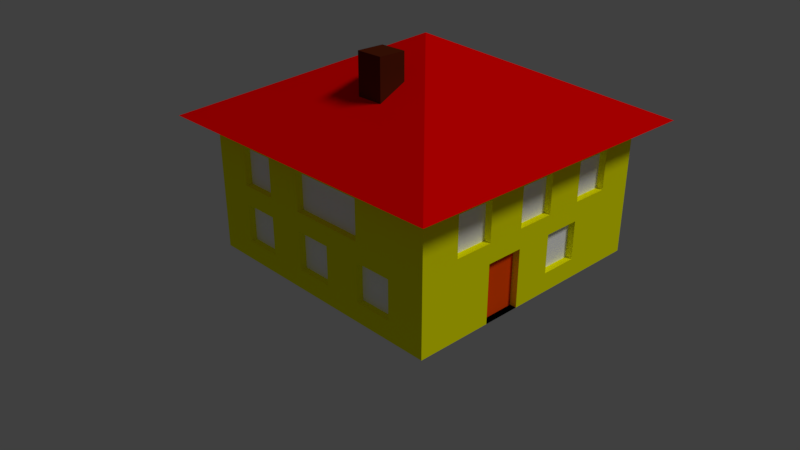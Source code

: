 # Source: House.blend  (saved by Blender 2.79.0; exported with 4.5.12 LTS)
import bpy
from mathutils import Matrix  # noqa: F401  (used for matrix-valued properties, if any)

bpy.ops.wm.read_factory_settings(use_empty=True)
scene = bpy.context.scene
scene.name = 'Scene'

# ---- collections
col_collection_1 = bpy.data.collections.new('Collection 1'); scene.collection.children.link(col_collection_1)

# ---- materials (node trees are filled in below, after node groups)
mat_grey = bpy.data.materials.new('grey')
mat_grey.alpha_threshold = 0.0
mat_grey.use_transparent_shadow = False
mat_grey.diffuse_color = (0.1, 0.0155, 0.00434, 1.0)
mat_grey.roughness = 0.5
mat_yellow = bpy.data.materials.new('yellow')
mat_yellow.alpha_threshold = 0.0
mat_yellow.use_transparent_shadow = False
mat_yellow.diffuse_color = (1.0, 1.0, 0.0, 1.0)
mat_yellow.roughness = 0.5
mat_yellow.line_color = (0.0, 0.0, 0.0, 1.0)
mat_brown = bpy.data.materials.new('brown')
mat_brown.alpha_threshold = 0.0
mat_brown.use_transparent_shadow = False
mat_brown.diffuse_color = (1.0, 0.07632, 0.001676, 1.0)
mat_brown.roughness = 0.5
mat_transparency = bpy.data.materials.new('transparency')
mat_transparency.alpha_threshold = 0.0
mat_transparency.use_transparent_shadow = False
mat_transparency.diffuse_color = (1.0, 1.0, 1.0, 1.0)
mat_transparency.roughness = 0.5
mat_light_brown = bpy.data.materials.new('light brown')
mat_light_brown.alpha_threshold = 0.0
mat_light_brown.use_transparent_shadow = False
mat_light_brown.diffuse_color = (0.8, 0.2294, 0.0107, 1.0)
mat_light_brown.roughness = 0.5
mat_red = bpy.data.materials.new('red')
mat_red.alpha_threshold = 0.0
mat_red.use_transparent_shadow = False
mat_red.diffuse_color = (1.0, 0.0, 0.0, 1.0)
mat_red.roughness = 0.5

# ---- material node trees

# ---- world
world_world = bpy.data.worlds.new('World'); scene.world = world_world
world_world.color = (0.05088, 0.05088, 0.05088)
world_world.use_sun_shadow = False
world_world.sun_shadow_jitter_overblur = 0.0
world_world.cycles.sampling_method = 'MANUAL'

# ---- cameras
cam_camera = bpy.data.cameras.new('Camera')
cam_camera.clip_end = 100.0
cam_camera.lens = 35.0
cam_camera.sensor_width = 32.0
cam_camera.sensor_height = 18.0
cam_camera.ortho_scale = 7.314
cam_camera.dof.focus_distance = 0.0
cam_camera.dof.aperture_fstop = 128.0

# ---- lights
light_lamp = bpy.data.lights.new('Lamp', 'SUN')
light_lamp.transmission_factor = 0.0
light_lamp.cutoff_distance = 30.0
light_lamp.angle = 0.1993
light_lamp.energy = 1.0
light_lamp.shadow_buffer_clip_start = 1.001
light_lamp.shadow_soft_size = 0.1
light_lamp.shadow_cascade_max_distance = 1000.0

# ---- meshes
me_cube_001 = bpy.data.meshes.new('Cube.001')
me_cube_001.from_pydata([(-1.0, -1.0, -1.0), (-1.0, -1.0, 1.0), (-1.0, 1.0, -1.0), (-1.0, 1.0, 1.0), (1.0, -1.0, -1.0), (1.0, -1.0, 1.0), (1.0, 1.0, -1.0), (1.0, 1.0, 1.0)], [], [(0, 1, 3, 2), (2, 3, 7, 6), (6, 7, 5, 4), (4, 5, 1, 0), (2, 6, 4, 0), (7, 3, 1, 5)])
me_cube_001.materials.append(mat_grey)
me_cube_001.use_remesh_preserve_volume = False
me_cube_001.use_remesh_preserve_attributes = False
me_cube_001.use_mirror_vertex_groups = False
me_cube_001.update()
me_cube = bpy.data.meshes.new('Cube')
me_cube.from_pydata([(1.0, 1.0, -1.0), (1.0, -1.0, -1.0), (-1.0, -1.0, -1.0), (-1.0, 1.0, -1.0), (1.0, 1.0, 1.0), (1.0, -1.0, 1.0), (-1.0, -1.0, 1.0), (-1.0, 1.0, 1.0), (1.19, 1.19, 1.0), (1.19, -1.19, 1.0), (-1.19, 1.19, 1.0), (-1.19, -1.19, 1.0), (-1.192e-07, -2.682e-07, 2.172), (1.0, 0.7143, -1.0), (1.0, 0.4286, -1.0), (1.0, 0.1429, -1.0), (1.0, -0.1429, -1.0), (1.0, -0.4286, -1.0), (1.0, -0.7143, -1.0), (0.7143, 1.0, -1.0), (0.4286, 1.0, -1.0), (0.1429, 1.0, -1.0), (-0.1429, 1.0, -1.0), (-0.4286, 1.0, -1.0), (-0.7143, 1.0, -1.0), (1.0, 1.0, -0.7143), (1.0, 1.0, -0.4286), (1.0, 1.0, -0.1429), (1.0, 1.0, 0.1429), (1.0, 1.0, 0.4286), (1.0, 1.0, 0.7143), (0.7143, -1.0, -1.0), (0.4286, -1.0, -1.0), (0.1429, -1.0, -1.0), (-0.1429, -1.0, -1.0), (-0.4286, -1.0, -1.0), (-0.7143, -1.0, -1.0), (1.0, -1.0, -0.7143), (1.0, -1.0, -0.4286), (1.0, -1.0, -0.1429), (1.0, -1.0, 0.1429), (1.0, -1.0, 0.4286), (1.0, -1.0, 0.7143), (-1.0, -0.7143, -1.0), (-1.0, -0.4286, -1.0), (-1.0, -0.1429, -1.0), (-1.0, 0.1429, -1.0), (-1.0, 0.4286, -1.0), (-1.0, 0.7143, -1.0), (-1.0, -1.0, -0.7143), (-1.0, -1.0, -0.4286), (-1.0, -1.0, -0.1429), (-1.0, -1.0, 0.1429), (-1.0, -1.0, 0.4286), (-1.0, -1.0, 0.7143), (-1.0, 1.0, -0.7143), (-1.0, 1.0, -0.4286), (-1.0, 1.0, -0.1429), (-1.0, 1.0, 0.1429), (-1.0, 1.0, 0.4286), (-1.0, 1.0, 0.7143), (1.0, 0.7143, 1.0), (1.0, 0.4286, 1.0), (1.0, 0.1429, 1.0), (1.0, -0.1429, 1.0), (1.0, -0.4286, 1.0), (1.0, -0.7143, 1.0), (0.7143, 1.0, 1.0), (0.4286, 1.0, 1.0), (0.1429, 1.0, 1.0), (-0.1429, 1.0, 1.0), (-0.4286, 1.0, 1.0), (-0.7143, 1.0, 1.0), (0.7143, -1.0, 1.0), (0.4286, -1.0, 1.0), (0.1429, -1.0, 1.0), (-0.1429, -1.0, 1.0), (-0.4286, -1.0, 1.0), (-0.7143, -1.0, 1.0), (-1.0, -0.7143, 1.0), (-1.0, -0.4286, 1.0), (-1.0, -0.1429, 1.0), (-1.0, 0.1429, 1.0), (-1.0, 0.4286, 1.0), (-1.0, 0.7143, 1.0), (0.7143, 1.0, 0.7143), (0.4286, 1.0, 0.7143), (0.1429, 1.0, 0.7143), (-0.1429, 1.0, 0.7143), (-0.4286, 1.0, 0.7143), (-0.7143, 1.0, 0.7143), (0.7143, 1.0, 0.4286), (0.4286, 1.0, 0.4286), (0.1429, 1.0, 0.4286), (-0.1429, 1.0, 0.4286), (-0.4286, 1.0, 0.4286), (-0.7143, 1.0, 0.4286), (0.7143, 1.0, 0.1429), (0.4286, 1.0, 0.1429), (0.1429, 1.0, 0.1429), (-0.1429, 1.0, 0.1429), (-0.4286, 1.0, 0.1429), (-0.7143, 1.0, 0.1429), (0.7143, 1.0, -0.1429), (0.4286, 1.0, -0.1429), (0.1429, 1.0, -0.1429), (-0.1429, 1.0, -0.1429), (-0.4286, 1.0, -0.1429), (-0.7143, 1.0, -0.1429), (0.7143, 1.0, -0.4286), (0.4286, 1.0, -0.4286), (0.1429, 1.0, -0.4286), (-0.1429, 1.0, -0.4286), (-0.4286, 1.0, -0.4286), (-0.7143, 1.0, -0.4286), (0.7143, 1.0, -0.7143), (0.4286, 1.0, -0.7143), (0.1429, 1.0, -0.7143), (-0.1429, 1.0, -0.7143), (-0.4286, 1.0, -0.7143), (-0.7143, 1.0, -0.7143), (-1.0, -0.7143, -0.7143), (-1.0, -0.4286, -0.7143), (-1.0, -0.1429, -0.7143), (-1.0, 0.1429, -0.7143), (-1.0, 0.4286, -0.7143), (-1.0, 0.7143, -0.7143), (-1.0, -0.7143, -0.4286), (-1.0, -0.4286, -0.4286), (-1.0, -0.1429, -0.4286), (-1.0, 0.1429, -0.4286), (-1.0, 0.4286, -0.4286), (-1.0, 0.7143, -0.4286), (-1.0, -0.7143, -0.1429), (-1.0, -0.4286, -0.1429), (-1.0, -0.1429, -0.1429), (-1.0, 0.1429, -0.1429), (-1.0, 0.4286, -0.1429), (-1.0, 0.7143, -0.1429), (-1.0, -0.7143, 0.1429), (-1.0, -0.4286, 0.1429), (-1.0, -0.1429, 0.1429), (-1.0, 0.1429, 0.1429), (-1.0, 0.4286, 0.1429), (-1.0, 0.7143, 0.1429), (-1.0, -0.7143, 0.4286), (-1.0, -0.4286, 0.4286), (-1.0, -0.1429, 0.4286), (-1.0, 0.1429, 0.4286), (-1.0, 0.4286, 0.4286), (-1.0, 0.7143, 0.4286), (-1.0, -0.7143, 0.7143), (-1.0, -0.4286, 0.7143), (-1.0, -0.1429, 0.7143), (-1.0, 0.1429, 0.7143), (-1.0, 0.4286, 0.7143), (-1.0, 0.7143, 0.7143), (0.7143, -1.0, -0.7143), (0.4286, -1.0, -0.7143), (0.1429, -1.0, -0.7143), (-0.1429, -1.0, -0.7143), (-0.4286, -1.0, -0.7143), (-0.7143, -1.0, -0.7143), (0.7143, -1.0, -0.4286), (0.4286, -1.0, -0.4286), (0.1429, -1.0, -0.4286), (-0.1429, -1.0, -0.4286), (-0.4286, -1.0, -0.4286), (-0.7143, -1.0, -0.4286), (0.7143, -1.0, -0.1429), (0.4286, -1.0, -0.1429), (0.1429, -1.0, -0.1429), (-0.1429, -1.0, -0.1429), (-0.4286, -1.0, -0.1429), (-0.7143, -1.0, -0.1429), (0.7143, -1.0, 0.1429), (0.4286, -1.0, 0.1429), (0.1429, -1.0, 0.1429), (-0.1429, -1.0, 0.1429), (-0.4286, -1.0, 0.1429), (-0.7143, -1.0, 0.1429), (0.7143, -1.0, 0.4286), (0.4286, -1.0, 0.4286), (0.1429, -1.0, 0.4286), (-0.1429, -1.0, 0.4286), (-0.4286, -1.0, 0.4286), (-0.7143, -1.0, 0.4286), (0.7143, -1.0, 0.7143), (0.4286, -1.0, 0.7143), (0.1429, -1.0, 0.7143), (-0.1429, -1.0, 0.7143), (-0.4286, -1.0, 0.7143), (-0.7143, -1.0, 0.7143), (1.0, 0.7143, -0.7143), (1.0, 0.4286, -0.7143), (1.0, 0.1429, -0.7143), (1.0, -0.1429, -0.7143), (1.0, -0.4286, -0.7143), (1.0, -0.7143, -0.7143), (1.0, 0.7143, -0.4286), (1.0, 0.4286, -0.4286), (1.0, 0.1429, -0.4286), (1.0, -0.1429, -0.4286), (1.0, -0.4286, -0.4286), (1.0, -0.7143, -0.4286), (1.0, 0.7143, -0.1429), (1.0, 0.4286, -0.1429), (1.0, 0.1429, -0.1429), (1.0, -0.1429, -0.1429), (1.0, -0.4286, -0.1429), (1.0, -0.7143, -0.1429), (1.0, 0.7143, 0.1429), (1.0, 0.4286, 0.1429), (1.0, 0.1429, 0.1429), (1.0, -0.1429, 0.1429), (1.0, -0.4286, 0.1429), (1.0, -0.7143, 0.1429), (1.0, 0.7143, 0.4286), (1.0, 0.4286, 0.4286), (1.0, 0.1429, 0.4286), (1.0, -0.1429, 0.4286), (1.0, -0.4286, 0.4286), (1.0, -0.7143, 0.4286), (1.0, 0.7143, 0.7143), (1.0, 0.4286, 0.7143), (1.0, 0.1429, 0.7143), (1.0, -0.1429, 0.7143), (1.0, -0.4286, 0.7143), (1.0, -0.7143, 0.7143), (0.7143, 0.7143, -1.0), (0.4286, 0.7143, -1.0), (0.1429, 0.7143, -1.0), (-0.1429, 0.7143, -1.0), (-0.4286, 0.7143, -1.0), (-0.7143, 0.7143, -1.0), (0.7143, 0.4286, -1.0), (0.4286, 0.4286, -1.0), (0.1429, 0.4286, -1.0), (-0.1429, 0.4286, -1.0), (-0.4286, 0.4286, -1.0), (-0.7143, 0.4286, -1.0), (0.7143, 0.1429, -1.0), (0.4286, 0.1429, -1.0), (0.1429, 0.1429, -1.0), (-0.1429, 0.1429, -1.0), (-0.4286, 0.1429, -1.0), (-0.7143, 0.1429, -1.0), (0.7143, -0.1429, -1.0), (0.4286, -0.1429, -1.0), (0.1429, -0.1429, -1.0), (-0.1429, -0.1429, -1.0), (-0.4286, -0.1429, -1.0), (-0.7143, -0.1429, -1.0), (0.7143, -0.4286, -1.0), (0.4286, -0.4286, -1.0), (0.1429, -0.4286, -1.0), (-0.1429, -0.4286, -1.0), (-0.4286, -0.4286, -1.0), (-0.7143, -0.4286, -1.0), (0.7143, -0.7143, -1.0), (0.4286, -0.7143, -1.0), (0.1429, -0.7143, -1.0), (-0.1429, -0.7143, -1.0), (-0.4286, -0.7143, -1.0), (-0.7143, -0.7143, -1.0), (0.4286, 1.0, 0.7143), (0.4286, 1.0, 0.4286), (0.1429, 1.0, 0.4286), (0.1429, 1.0, 0.7143), (-0.1429, 1.0, 0.7143), (-0.1429, 1.0, 0.4286), (-0.4286, 1.0, 0.4286), (-0.4286, 1.0, 0.7143), (0.4286, 1.0, 0.4286), (0.4286, 1.0, 0.1429), (0.1429, 1.0, 0.1429), (0.1429, 1.0, 0.4286), (-0.1429, 1.0, 0.4286), (-0.1429, 1.0, 0.1429), (-0.4286, 1.0, 0.1429), (-0.4286, 1.0, 0.4286), (0.7143, 1.0, -0.1429), (0.7143, 1.0, -0.4286), (0.4286, 1.0, -0.4286), (0.4286, 1.0, -0.1429), (0.1429, 1.0, -0.1429), (0.1429, 1.0, -0.4286), (-0.1429, 1.0, -0.4286), (-0.1429, 1.0, -0.1429), (-0.4286, 1.0, -0.1429), (-0.4286, 1.0, -0.4286), (-0.7143, 1.0, -0.4286), (-0.7143, 1.0, -0.1429), (0.7143, 1.0, -0.4286), (0.7143, 1.0, -0.7143), (0.4286, 1.0, -0.7143), (0.4286, 1.0, -0.4286), (0.1429, 1.0, -0.4286), (0.1429, 1.0, -0.7143), (-0.1429, 1.0, -0.7143), (-0.1429, 1.0, -0.4286), (-0.4286, 1.0, -0.4286), (-0.4286, 1.0, -0.7143), (-0.7143, 1.0, -0.7143), (-0.7143, 1.0, -0.4286), (0.4286, 0.95, 0.7143), (0.4286, 0.95, 0.4286), (0.1429, 0.95, 0.4286), (0.1429, 0.95, 0.7143), (-0.1429, 0.95, 0.7143), (-0.1429, 0.95, 0.4286), (-0.4286, 0.95, 0.4286), (-0.4286, 0.95, 0.7143), (0.4286, 0.95, 0.4286), (0.4286, 0.95, 0.1429), (0.1429, 0.95, 0.1429), (0.1429, 0.95, 0.4286), (-0.1429, 0.95, 0.4286), (-0.1429, 0.95, 0.1429), (-0.4286, 0.95, 0.1429), (-0.4286, 0.95, 0.4286), (0.7143, 0.95, -0.1429), (0.7143, 0.95, -0.4286), (0.4286, 0.95, -0.4286), (0.4286, 0.95, -0.1429), (0.1429, 0.95, -0.1429), (0.1429, 0.95, -0.4286), (-0.1429, 0.95, -0.4286), (-0.1429, 0.95, -0.1429), (-0.4286, 0.95, -0.1429), (-0.4286, 0.95, -0.4286), (-0.7143, 0.95, -0.4286), (-0.7143, 0.95, -0.1429), (0.7143, 0.95, -0.4286), (0.7143, 0.95, -0.7143), (0.4286, 0.95, -0.7143), (0.4286, 0.95, -0.4286), (0.1429, 0.95, -0.4286), (0.1429, 0.95, -0.7143), (-0.1429, 0.95, -0.7143), (-0.1429, 0.95, -0.4286), (-0.4286, 0.95, -0.4286), (-0.4286, 0.95, -0.7143), (-0.7143, 0.95, -0.7143), (-0.7143, 0.95, -0.4286), (-0.95, -0.7143, -0.7143), (-0.95, -0.7143, -0.4286), (-0.95, -0.4286, -0.4286), (-0.95, -0.4286, -0.7143), (-0.95, -0.4286, -0.7143), (-0.95, -0.4286, -0.4286), (-0.95, -0.1429, -0.4286), (-0.95, -0.1429, -0.7143), (-0.95, 0.1429, -0.7143), (-0.95, 0.1429, -0.4286), (-0.95, 0.4286, -0.4286), (-0.95, 0.4286, -0.7143), (-0.95, 0.4286, -0.7143), (-0.95, 0.4286, -0.4286), (-0.95, 0.7143, -0.4286), (-0.95, 0.7143, -0.7143), (-0.95, -0.7143, -0.4286), (-0.95, -0.7143, -0.1429), (-0.95, -0.4286, -0.1429), (-0.95, -0.4286, -0.4286), (-0.95, -0.4286, -0.4286), (-0.95, -0.4286, -0.1429), (-0.95, -0.1429, -0.1429), (-0.95, -0.1429, -0.4286), (-0.95, 0.1429, -0.4286), (-0.95, 0.1429, -0.1429), (-0.95, 0.4286, -0.1429), (-0.95, 0.4286, -0.4286), (-0.95, 0.4286, -0.4286), (-0.95, 0.4286, -0.1429), (-0.95, 0.7143, -0.1429), (-0.95, 0.7143, -0.4286), (-0.95, -0.7143, 0.1429), (-0.95, -0.7143, 0.4286), (-0.95, -0.4286, 0.4286), (-0.95, -0.4286, 0.1429), (-0.95, 0.1429, 0.1429), (-0.95, 0.1429, 0.4286), (-0.95, 0.4286, 0.4286), (-0.95, 0.4286, 0.1429), (-0.95, -0.7143, 0.4286), (-0.95, -0.7143, 0.7143), (-0.95, -0.4286, 0.7143), (-0.95, -0.4286, 0.4286), (-0.95, 0.1429, 0.4286), (-0.95, 0.1429, 0.7143), (-0.95, 0.4286, 0.7143), (-0.95, 0.4286, 0.4286), (0.7143, -0.95, -0.7143), (0.7143, -0.95, -0.4286), (0.4286, -0.95, -0.4286), (0.4286, -0.95, -0.7143), (0.1429, -0.95, -0.7143), (0.1429, -0.95, -0.4286), (-0.1429, -0.95, -0.4286), (-0.1429, -0.95, -0.7143), (-0.4286, -0.95, -0.7143), (-0.4286, -0.95, -0.4286), (-0.7143, -0.95, -0.4286), (-0.7143, -0.95, -0.7143), (0.7143, -0.95, -0.4286), (0.7143, -0.95, -0.1429), (0.4286, -0.95, -0.1429), (0.4286, -0.95, -0.4286), (0.1429, -0.95, -0.4286), (0.1429, -0.95, -0.1429), (-0.1429, -0.95, -0.1429), (-0.1429, -0.95, -0.4286), (-0.4286, -0.95, -0.4286), (-0.4286, -0.95, -0.1429), (-0.7143, -0.95, -0.1429), (-0.7143, -0.95, -0.4286), (0.4286, -0.95, 0.1429), (0.4286, -0.95, 0.4286), (0.1429, -0.95, 0.4286), (0.1429, -0.95, 0.1429), (0.1429, -0.95, 0.1429), (0.1429, -0.95, 0.4286), (-0.1429, -0.95, 0.4286), (-0.1429, -0.95, 0.1429), (-0.4286, -0.95, 0.1429), (-0.4286, -0.95, 0.4286), (-0.7143, -0.95, 0.4286), (-0.7143, -0.95, 0.1429), (0.4286, -0.95, 0.4286), (0.4286, -0.95, 0.7143), (0.1429, -0.95, 0.7143), (0.1429, -0.95, 0.4286), (0.1429, -0.95, 0.4286), (0.1429, -0.95, 0.7143), (-0.1429, -0.95, 0.7143), (-0.1429, -0.95, 0.4286), (-0.4286, -0.95, 0.4286), (-0.4286, -0.95, 0.7143), (-0.7143, -0.95, 0.7143), (-0.7143, -0.95, 0.4286), (0.95, -0.1429, -1.0), (0.95, -0.1429, -0.7143), (0.95, -0.4286, -0.7143), (0.95, -0.4286, -1.0), (0.95, 0.4286, -0.7143), (0.95, 0.4286, -0.4286), (0.95, 0.1429, -0.4286), (0.95, 0.1429, -0.7143), (0.95, -0.1429, -0.7143), (0.95, -0.1429, -0.4286), (0.95, -0.4286, -0.4286), (0.95, -0.4286, -0.7143), (0.95, 0.4286, -0.4286), (0.95, 0.4286, -0.1429), (0.95, 0.1429, -0.1429), (0.95, 0.1429, -0.4286), (0.95, -0.1429, -0.4286), (0.95, -0.1429, -0.1429), (0.95, -0.4286, -0.1429), (0.95, -0.4286, -0.4286), (0.95, 0.7143, 0.1429), (0.95, 0.7143, 0.4286), (0.95, 0.4286, 0.4286), (0.95, 0.4286, 0.1429), (0.95, 0.1429, 0.1429), (0.95, 0.1429, 0.4286), (0.95, -0.1429, 0.4286), (0.95, -0.1429, 0.1429), (0.95, -0.4286, 0.1429), (0.95, -0.4286, 0.4286), (0.95, -0.7143, 0.4286), (0.95, -0.7143, 0.1429), (0.95, 0.7143, 0.4286), (0.95, 0.7143, 0.7143), (0.95, 0.4286, 0.7143), (0.95, 0.4286, 0.4286), (0.95, 0.1429, 0.4286), (0.95, 0.1429, 0.7143), (0.95, -0.1429, 0.7143), (0.95, -0.1429, 0.4286), (0.95, -0.4286, 0.4286), (0.95, -0.4286, 0.7143), (0.95, -0.7143, 0.7143), (0.95, -0.7143, 0.4286)], [(92, 93), (94, 95), (109, 110), (111, 112), (113, 114), (128, 347), (128, 350), (131, 355), (131, 358), (128, 364), (131, 372), (183, 419), (183, 422), (183, 432)], [(264, 36, 2, 43), (6, 78, 77, 76, 75, 74, 73, 5, 9, 11), (228, 66, 5, 42), (192, 78, 6, 54), (156, 84, 7, 60), (120, 24, 3, 55), (11, 9, 12), (5, 66, 65, 64, 63, 62, 61, 4, 8, 9), (7, 84, 83, 82, 81, 80, 79, 6, 11, 10), (4, 67, 68, 69, 70, 71, 72, 7, 10, 8), (9, 8, 12), (10, 11, 12), (8, 10, 12), (72, 90, 60, 7), (90, 96, 59, 60), (96, 102, 58, 59), (102, 108, 57, 58), (108, 114, 56, 57), (114, 120, 55, 56), (4, 30, 85, 67), (67, 85, 86, 68), (68, 86, 87, 69), (69, 87, 88, 70), (70, 88, 89, 71), (71, 89, 90, 72), (30, 29, 91, 85), (85, 91, 92, 86), (87, 93, 94, 88), (89, 95, 96, 90), (29, 28, 97, 91), (91, 97, 98, 92), (93, 99, 100, 94), (95, 101, 102, 96), (28, 27, 103, 97), (97, 103, 104, 98), (98, 104, 105, 99), (99, 105, 106, 100), (100, 106, 107, 101), (101, 107, 108, 102), (27, 26, 109, 103), (104, 110, 111, 105), (106, 112, 113, 107), (26, 25, 115, 109), (110, 116, 117, 111), (112, 118, 119, 113), (25, 0, 19, 115), (115, 19, 20, 116), (116, 20, 21, 117), (117, 21, 22, 118), (118, 22, 23, 119), (119, 23, 24, 120), (48, 126, 55, 3), (126, 132, 56, 55), (132, 138, 57, 56), (138, 144, 58, 57), (144, 150, 59, 58), (150, 156, 60, 59), (2, 49, 121, 43), (43, 121, 122, 44), (44, 122, 123, 45), (45, 123, 124, 46), (46, 124, 125, 47), (47, 125, 126, 48), (49, 50, 127, 121), (123, 129, 130, 124), (50, 51, 133, 127), (129, 135, 136, 130), (51, 52, 139, 133), (133, 139, 140, 134), (134, 140, 141, 135), (135, 141, 142, 136), (136, 142, 143, 137), (137, 143, 144, 138), (52, 53, 145, 139), (140, 146, 147, 141), (141, 147, 148, 142), (143, 149, 150, 144), (53, 54, 151, 145), (146, 152, 153, 147), (147, 153, 154, 148), (149, 155, 156, 150), (54, 6, 79, 151), (151, 79, 80, 152), (152, 80, 81, 153), (153, 81, 82, 154), (154, 82, 83, 155), (155, 83, 84, 156), (36, 162, 49, 2), (162, 168, 50, 49), (168, 174, 51, 50), (174, 180, 52, 51), (180, 186, 53, 52), (186, 192, 54, 53), (1, 37, 157, 31), (31, 157, 158, 32), (32, 158, 159, 33), (33, 159, 160, 34), (34, 160, 161, 35), (35, 161, 162, 36), (37, 38, 163, 157), (158, 164, 165, 159), (160, 166, 167, 161), (38, 39, 169, 163), (164, 170, 171, 165), (166, 172, 173, 167), (39, 40, 175, 169), (169, 175, 176, 170), (170, 176, 177, 171), (171, 177, 178, 172), (172, 178, 179, 173), (173, 179, 180, 174), (40, 41, 181, 175), (175, 181, 182, 176), (178, 184, 185, 179), (41, 42, 187, 181), (181, 187, 188, 182), (184, 190, 191, 185), (42, 5, 73, 187), (187, 73, 74, 188), (188, 74, 75, 189), (189, 75, 76, 190), (190, 76, 77, 191), (191, 77, 78, 192), (18, 198, 37, 1), (198, 204, 38, 37), (204, 210, 39, 38), (210, 216, 40, 39), (216, 222, 41, 40), (222, 228, 42, 41), (0, 25, 193, 13), (13, 193, 194, 14), (14, 194, 195, 15), (15, 195, 196, 16), (17, 197, 198, 18), (25, 26, 199, 193), (193, 199, 200, 194), (195, 201, 202, 196), (197, 203, 204, 198), (26, 27, 205, 199), (199, 205, 206, 200), (201, 207, 208, 202), (203, 209, 210, 204), (27, 28, 211, 205), (205, 211, 212, 206), (206, 212, 213, 207), (207, 213, 214, 208), (208, 214, 215, 209), (209, 215, 216, 210), (28, 29, 217, 211), (212, 218, 219, 213), (214, 220, 221, 215), (29, 30, 223, 217), (218, 224, 225, 219), (220, 226, 227, 221), (30, 4, 61, 223), (223, 61, 62, 224), (224, 62, 63, 225), (225, 63, 64, 226), (226, 64, 65, 227), (227, 65, 66, 228), (24, 234, 48, 3), (234, 240, 47, 48), (240, 246, 46, 47), (246, 252, 45, 46), (252, 258, 44, 45), (258, 264, 43, 44), (0, 13, 229, 19), (19, 229, 230, 20), (20, 230, 231, 21), (21, 231, 232, 22), (22, 232, 233, 23), (23, 233, 234, 24), (13, 14, 235, 229), (229, 235, 236, 230), (230, 236, 237, 231), (231, 237, 238, 232), (232, 238, 239, 233), (233, 239, 240, 234), (14, 15, 241, 235), (235, 241, 242, 236), (236, 242, 243, 237), (237, 243, 244, 238), (238, 244, 245, 239), (239, 245, 246, 240), (15, 16, 247, 241), (241, 247, 248, 242), (242, 248, 249, 243), (243, 249, 250, 244), (244, 250, 251, 245), (245, 251, 252, 246), (16, 17, 253, 247), (247, 253, 254, 248), (248, 254, 255, 249), (249, 255, 256, 250), (250, 256, 257, 251), (251, 257, 258, 252), (17, 18, 259, 253), (253, 259, 260, 254), (254, 260, 261, 255), (255, 261, 262, 256), (256, 262, 263, 257), (257, 263, 264, 258), (18, 1, 31, 259), (259, 31, 32, 260), (260, 32, 33, 261), (261, 33, 34, 262), (262, 34, 35, 263), (263, 35, 36, 264), (92, 266, 265, 86), (87, 268, 267, 93), (86, 265, 268, 87), (94, 270, 269, 88), (89, 272, 271, 95), (88, 269, 272, 89), (98, 274, 273, 92), (99, 275, 274, 98), (93, 276, 275, 99), (100, 278, 277, 94), (101, 279, 278, 100), (95, 280, 279, 101), (109, 282, 281, 103), (104, 284, 283, 110), (103, 281, 284, 104), (111, 286, 285, 105), (106, 288, 287, 112), (105, 285, 288, 106), (113, 290, 289, 107), (108, 292, 291, 114), (107, 289, 292, 108), (115, 294, 293, 109), (116, 295, 294, 115), (110, 296, 295, 116), (117, 298, 297, 111), (118, 299, 298, 117), (112, 300, 299, 118), (119, 302, 301, 113), (120, 303, 302, 119), (114, 304, 303, 120), (305, 306, 307, 308), (266, 306, 305, 265), (268, 308, 307, 267), (265, 305, 308, 268), (309, 310, 311, 312), (270, 310, 309, 269), (272, 312, 311, 271), (269, 309, 312, 272), (313, 314, 315, 316), (274, 314, 313, 273), (275, 315, 314, 274), (276, 316, 315, 275), (317, 318, 319, 320), (278, 318, 317, 277), (279, 319, 318, 278), (280, 320, 319, 279), (321, 322, 323, 324), (282, 322, 321, 281), (284, 324, 323, 283), (281, 321, 324, 284), (325, 326, 327, 328), (286, 326, 325, 285), (288, 328, 327, 287), (285, 325, 328, 288), (329, 330, 331, 332), (290, 330, 329, 289), (292, 332, 331, 291), (289, 329, 332, 292), (333, 334, 335, 336), (294, 334, 333, 293), (295, 335, 334, 294), (296, 336, 335, 295), (337, 338, 339, 340), (298, 338, 337, 297), (299, 339, 338, 298), (300, 340, 339, 299), (341, 342, 343, 344), (302, 342, 341, 301), (303, 343, 342, 302), (304, 344, 343, 303), (345, 346, 347, 348), (127, 346, 345, 121), (121, 345, 348, 122), (349, 350, 351, 352), (123, 352, 351, 129), (122, 349, 352, 123), (353, 354, 355, 356), (130, 354, 353, 124), (124, 353, 356, 125), (357, 358, 359, 360), (126, 360, 359, 132), (125, 357, 360, 126), (361, 362, 363, 364), (133, 362, 361, 127), (134, 363, 362, 133), (365, 366, 367, 368), (135, 367, 366, 134), (129, 368, 367, 135), (369, 370, 371, 372), (136, 370, 369, 130), (137, 371, 370, 136), (373, 374, 375, 376), (138, 375, 374, 137), (132, 376, 375, 138), (377, 378, 379, 380), (145, 378, 377, 139), (140, 380, 379, 146), (139, 377, 380, 140), (381, 382, 383, 384), (148, 382, 381, 142), (143, 384, 383, 149), (142, 381, 384, 143), (385, 386, 387, 388), (151, 386, 385, 145), (152, 387, 386, 151), (146, 388, 387, 152), (389, 390, 391, 392), (154, 390, 389, 148), (155, 391, 390, 154), (149, 392, 391, 155), (393, 394, 395, 396), (163, 394, 393, 157), (158, 396, 395, 164), (157, 393, 396, 158), (397, 398, 399, 400), (165, 398, 397, 159), (160, 400, 399, 166), (159, 397, 400, 160), (401, 402, 403, 404), (167, 402, 401, 161), (162, 404, 403, 168), (161, 401, 404, 162), (405, 406, 407, 408), (169, 406, 405, 163), (170, 407, 406, 169), (164, 408, 407, 170), (409, 410, 411, 412), (171, 410, 409, 165), (172, 411, 410, 171), (166, 412, 411, 172), (413, 414, 415, 416), (173, 414, 413, 167), (174, 415, 414, 173), (168, 416, 415, 174), (417, 418, 419, 420), (182, 418, 417, 176), (176, 417, 420, 177), (421, 422, 423, 424), (178, 424, 423, 184), (177, 421, 424, 178), (425, 426, 427, 428), (185, 426, 425, 179), (180, 428, 427, 186), (179, 425, 428, 180), (429, 430, 431, 432), (188, 430, 429, 182), (189, 431, 430, 188), (433, 434, 435, 436), (190, 435, 434, 189), (184, 436, 435, 190), (437, 438, 439, 440), (191, 438, 437, 185), (192, 439, 438, 191), (186, 440, 439, 192), (441, 442, 443, 444), (196, 442, 441, 16), (17, 444, 443, 197), (16, 441, 444, 17), (445, 446, 447, 448), (200, 446, 445, 194), (195, 448, 447, 201), (194, 445, 448, 195), (449, 450, 451, 452), (202, 450, 449, 196), (197, 452, 451, 203), (453, 454, 455, 456), (206, 454, 453, 200), (207, 455, 454, 206), (201, 456, 455, 207), (457, 458, 459, 460), (208, 458, 457, 202), (209, 459, 458, 208), (203, 460, 459, 209), (461, 462, 463, 464), (217, 462, 461, 211), (212, 464, 463, 218), (211, 461, 464, 212), (465, 466, 467, 468), (219, 466, 465, 213), (214, 468, 467, 220), (213, 465, 468, 214), (469, 470, 471, 472), (221, 470, 469, 215), (216, 472, 471, 222), (215, 469, 472, 216), (473, 474, 475, 476), (223, 474, 473, 217), (224, 475, 474, 223), (218, 476, 475, 224), (477, 478, 479, 480), (225, 478, 477, 219), (226, 479, 478, 225), (220, 480, 479, 226), (481, 482, 483, 484), (227, 482, 481, 221), (228, 483, 482, 227), (222, 484, 483, 228)])
me_cube.polygons.foreach_set('material_index', [0, 1, 0, 0, 0, 0, 4, 1, 1, 1, 4, 4, 4, 0, 0, 0, 0, 0, 0, 0, 0, 0, 0, 0, 0, 0, 0, 0, 0, 0, 0, 0, 0, 0, 0, 0, 0, 0, 0, 0, 0, 0, 0, 0, 0, 0, 0, 0, 0, 0, 0, 0, 0, 0, 0, 0, 0, 0, 0, 0, 0, 0, 0, 0, 0, 0, 0, 0, 0, 0, 0, 0, 0, 0, 0, 0, 0, 0, 0, 0, 0, 0, 0, 0, 0, 0, 0, 0, 0, 0, 0, 0, 0, 0, 0, 0, 0, 0, 0, 0, 0, 0, 0, 0, 0, 0, 0, 0, 0, 0, 0, 0, 0, 0, 0, 0, 0, 0, 0, 0, 0, 0, 0, 0, 0, 0, 0, 0, 0, 0, 0, 0, 0, 0, 0, 0, 0, 0, 0, 0, 0, 0, 0, 0, 0, 0, 0, 0, 0, 0, 0, 0, 0, 0, 0, 0, 0, 0, 0, 0, 0, 0, 0, 0, 0, 0, 0, 0, 0, 0, 0, 0, 0, 0, 0, 0, 0, 0, 0, 0, 0, 0, 0, 0, 0, 0, 0, 0, 0, 0, 0, 0, 0, 0, 0, 0, 0, 0, 0, 0, 0, 0, 0, 0, 0, 0, 0, 0, 2, 2, 2, 2, 2, 2, 2, 2, 2, 2, 2, 2, 2, 2, 2, 2, 2, 2, 2, 2, 2, 2, 2, 2, 2, 2, 2, 2, 2, 2, 2, 0, 0, 0, 2, 0, 0, 0, 2, 0, 0, 0, 2, 0, 0, 0, 2, 0, 0, 0, 2, 0, 0, 0, 2, 0, 0, 0, 2, 0, 0, 0, 2, 0, 0, 0, 2, 0, 0, 0, 2, 0, 0, 2, 0, 0, 2, 0, 0, 2, 0, 0, 2, 0, 0, 2, 0, 0, 2, 0, 0, 2, 0, 0, 2, 0, 0, 0, 2, 0, 0, 0, 2, 0, 0, 0, 2, 0, 0, 0, 2, 0, 0, 0, 2, 0, 0, 0, 2, 0, 0, 0, 2, 0, 0, 0, 2, 0, 0, 0, 2, 0, 0, 0, 2, 0, 0, 2, 0, 0, 2, 0, 0, 0, 2, 0, 0, 2, 0, 0, 2, 0, 0, 0, 1, 0, 0, 1, 2, 0, 0, 0, 1, 0, 0, 2, 0, 2, 0, 1, 0, 1, 0, 2, 0, 0, 0, 2, 0, 0, 0, 2, 0, 0, 0, 2, 0, 0, 0, 2, 0, 0, 0, 2, 0, 0, 0])
me_cube.materials.append(mat_yellow)
me_cube.materials.append(mat_brown)
me_cube.materials.append(mat_transparency)
me_cube.materials.append(mat_light_brown)
me_cube.materials.append(mat_red)
me_cube.use_remesh_preserve_volume = False
me_cube.use_remesh_preserve_attributes = False
me_cube.use_mirror_vertex_groups = False
me_cube.update()

# ---- objects
ob_chimney = bpy.data.objects.new('chimney', me_cube_001)
ob_house = bpy.data.objects.new('house', me_cube)
ob_lamp = bpy.data.objects.new('Lamp', light_lamp)
ob_camera = bpy.data.objects.new('Camera', cam_camera)

# ---- transforms, parenting, visibility, modifiers, constraints
ob_chimney.location = (0.1207, -0.5, 0.7829)
ob_chimney.scale = (0.1, 0.1, 0.8)
ob_chimney.lineart.crease_threshold = 0.0
ob_house.location = (0.0, 0.0, 0.5)
ob_house.scale = (1.0, 1.0, 0.5)
ob_house.lock_rotations_4d = False
ob_house.empty_display_type = 'ARROWS'
ob_house.lineart.crease_threshold = 0.0
ob_lamp.location = (4.076, 1.005, 5.904)
ob_lamp.rotation_euler = (0.6503, 0.05522, 1.866)
ob_lamp.lock_rotations_4d = False
ob_lamp.empty_display_type = 'ARROWS'
ob_lamp.color = (0.0, 0.0, 0.0, 0.0)
ob_lamp.lineart.crease_threshold = 0.0
ob_camera.location = (4.0, -4.0, 3.0)
ob_camera.rotation_euler = (1.109, 0.0, 0.8149)
ob_camera.lock_rotations_4d = False
ob_camera.empty_display_type = 'ARROWS'
ob_camera.color = (0.0, 0.0, 0.0, 0.0)
ob_camera.display_type = 'WIRE'
ob_camera.lineart.crease_threshold = 0.0

# ---- collection membership
col_collection_1.objects.link(ob_chimney)
col_collection_1.objects.link(ob_house)
col_collection_1.objects.link(ob_lamp)
col_collection_1.objects.link(ob_camera)

# ---- scene / render settings (as saved in the file)
scene.camera = ob_camera
scene.frame_start = 1; scene.frame_end = 250; scene.frame_set(1)
scene.render.engine = 'BLENDER_EEVEE_NEXT'
scene.render.resolution_percentage = 50
scene.render.dither_intensity = 0.0
scene.cycles.use_denoising = False
scene.cycles.samples = 128
scene.cycles.sampling_pattern = 'TABULATED_SOBOL'
scene.cycles.use_adaptive_sampling = False
scene.cycles.use_light_tree = False
scene.cycles.blur_glossy = 0.0
scene.cycles.sample_clamp_indirect = 0.0
scene.view_settings.view_transform = 'Standard'
bpy.context.view_layer.update()

